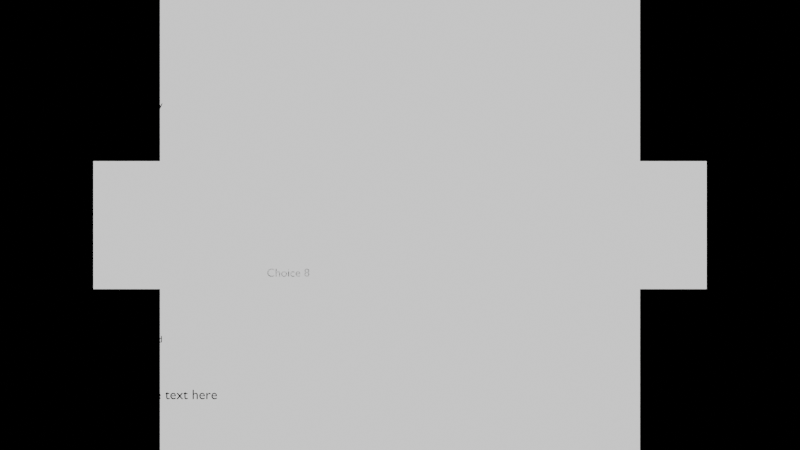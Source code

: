 # Source: test_tutorial_scene.blend  (saved by Blender 5.0.119; exported with 4.5.12 LTS)
import bpy
from mathutils import Matrix  # noqa: F401  (used for matrix-valued properties, if any)

bpy.ops.wm.read_factory_settings(use_empty=True)
scene = bpy.context.scene
scene.name = 'Scene'

# ---- collections
col_vn_backgrounds = bpy.data.collections.new('VN_Backgrounds'); scene.collection.children.link(col_vn_backgrounds)
col_vn_characters = bpy.data.collections.new('VN_Characters'); scene.collection.children.link(col_vn_characters)
col_vn_ui = bpy.data.collections.new('VN_UI'); scene.collection.children.link(col_vn_ui)
col_vn_effects = bpy.data.collections.new('VN_Effects'); scene.collection.children.link(col_vn_effects)
col_vn_3dstage = bpy.data.collections.new('VN_3DStage'); scene.collection.children.link(col_vn_3dstage)

# ---- materials (node trees are filled in below, after node groups)
mat_mabackground = bpy.data.materials.new('MABackground')
mat_masprite = bpy.data.materials.new('MASprite')
mat_maui = bpy.data.materials.new('MAUI')

# ---- material node trees
mat_mabackground.use_nodes = True; mat_mabackground.node_tree.nodes.clear()
_N = mat_mabackground.node_tree.nodes; _L = mat_mabackground.node_tree.links
n0 = _N.new('ShaderNodeOutputMaterial'); n0.name = 'Material Output'; n0.location = (0, 0)
n1 = _N.new('ShaderNodeEmission'); n1.name = 'Emission'; n1.location = (0, 0)
_L.new(n1.outputs[0], n0.inputs[0])
n0.is_active_output = True
mat_masprite.use_nodes = True; mat_masprite.node_tree.nodes.clear()
_N = mat_masprite.node_tree.nodes; _L = mat_masprite.node_tree.links
n0 = _N.new('ShaderNodeOutputMaterial'); n0.name = 'Material Output'; n0.location = (0, 0)
n1 = _N.new('ShaderNodeEmission'); n1.name = 'Emission'; n1.location = (0, 0)
_L.new(n1.outputs[0], n0.inputs[0])
n0.is_active_output = True
mat_maui.use_nodes = True; mat_maui.node_tree.nodes.clear()
_N = mat_maui.node_tree.nodes; _L = mat_maui.node_tree.links
n0 = _N.new('ShaderNodeOutputMaterial'); n0.name = 'Material Output'; n0.location = (0, 0)
n1 = _N.new('ShaderNodeEmission'); n1.name = 'Emission'; n1.location = (0, 0)
_L.new(n1.outputs[0], n0.inputs[0])
n0.is_active_output = True

# ---- cameras
cam_camera = bpy.data.cameras.new('Camera')
cam_camera.type = 'ORTHO'
cam_camera.ortho_scale = 15.0
cam_camera_001 = bpy.data.cameras.new('Camera.001')

# ---- meshes
me_plane = bpy.data.meshes.new('Plane')
me_plane.from_pydata([(-0.5, -0.5, 0.0), (0.5, -0.5, 0.0), (-0.5, 0.5, 0.0), (0.5, 0.5, 0.0)], [], [(0, 1, 3, 2)])
_uv = me_plane.uv_layers.new(name='UVMap')
_uv.uv.foreach_set('vector', [0.0, 0.0, 1.0, 0.0, 1.0, 1.0, 0.0, 1.0])
me_plane.materials.append(mat_mabackground)
me_plane.update()
me_plane_001 = bpy.data.meshes.new('Plane.001')
me_plane_001.from_pydata([(-0.5, -0.5, 0.0), (0.5, -0.5, 0.0), (-0.5, 0.5, 0.0), (0.5, 0.5, 0.0)], [], [(0, 1, 3, 2)])
_uv = me_plane_001.uv_layers.new(name='UVMap')
_uv.uv.foreach_set('vector', [0.0, 0.0, 1.0, 0.0, 1.0, 1.0, 0.0, 1.0])
me_plane_001.materials.append(mat_masprite)
me_plane_001.update()
me_plane_002 = bpy.data.meshes.new('Plane.002')
me_plane_002.from_pydata([(-0.5, -0.5, 0.0), (0.5, -0.5, 0.0), (-0.5, 0.5, 0.0), (0.5, 0.5, 0.0)], [], [(0, 1, 3, 2)])
_uv = me_plane_002.uv_layers.new(name='UVMap')
_uv.uv.foreach_set('vector', [0.0, 0.0, 1.0, 0.0, 1.0, 1.0, 0.0, 1.0])
me_plane_002.materials.append(mat_masprite)
me_plane_002.update()
me_plane_003 = bpy.data.meshes.new('Plane.003')
me_plane_003.from_pydata([(-0.5, -0.5, 0.0), (0.5, -0.5, 0.0), (-0.5, 0.5, 0.0), (0.5, 0.5, 0.0)], [], [(0, 1, 3, 2)])
_uv = me_plane_003.uv_layers.new(name='UVMap')
_uv.uv.foreach_set('vector', [0.0, 0.0, 1.0, 0.0, 1.0, 1.0, 0.0, 1.0])
me_plane_003.materials.append(mat_masprite)
me_plane_003.update()
me_plane_004 = bpy.data.meshes.new('Plane.004')
me_plane_004.from_pydata([(-0.5, -0.5, 0.0), (0.5, -0.5, 0.0), (-0.5, 0.5, 0.0), (0.5, 0.5, 0.0)], [], [(0, 1, 3, 2)])
_uv = me_plane_004.uv_layers.new(name='UVMap')
_uv.uv.foreach_set('vector', [0.0, 0.0, 1.0, 0.0, 1.0, 1.0, 0.0, 1.0])
me_plane_004.materials.append(mat_masprite)
me_plane_004.update()
me_plane_005 = bpy.data.meshes.new('Plane.005')
me_plane_005.from_pydata([(-0.5, -0.5, 0.0), (0.5, -0.5, 0.0), (-0.5, 0.5, 0.0), (0.5, 0.5, 0.0)], [], [(0, 1, 3, 2)])
_uv = me_plane_005.uv_layers.new(name='UVMap')
_uv.uv.foreach_set('vector', [0.0, 0.0, 1.0, 0.0, 1.0, 1.0, 0.0, 1.0])
me_plane_005.materials.append(mat_masprite)
me_plane_005.update()
me_plane_006 = bpy.data.meshes.new('Plane.006')
me_plane_006.from_pydata([(-0.5, -0.5, 0.0), (0.5, -0.5, 0.0), (-0.5, 0.5, 0.0), (0.5, 0.5, 0.0)], [], [(0, 1, 3, 2)])
_uv = me_plane_006.uv_layers.new(name='UVMap')
_uv.uv.foreach_set('vector', [0.0, 0.0, 1.0, 0.0, 1.0, 1.0, 0.0, 1.0])
me_plane_006.materials.append(mat_maui)
me_plane_006.update()
me_plane_007 = bpy.data.meshes.new('Plane.007')
me_plane_007.from_pydata([(-0.5, -0.5, 0.0), (0.5, -0.5, 0.0), (-0.5, 0.5, 0.0), (0.5, 0.5, 0.0)], [], [(0, 1, 3, 2)])
_uv = me_plane_007.uv_layers.new(name='UVMap')
_uv.uv.foreach_set('vector', [0.0, 0.0, 1.0, 0.0, 1.0, 1.0, 0.0, 1.0])
me_plane_007.materials.append(mat_maui)
me_plane_007.update()
me_plane_008 = bpy.data.meshes.new('Plane.008')
me_plane_008.from_pydata([(-0.5, -0.5, 0.0), (0.5, -0.5, 0.0), (-0.5, 0.5, 0.0), (0.5, 0.5, 0.0)], [], [(0, 1, 3, 2)])
_uv = me_plane_008.uv_layers.new(name='UVMap')
_uv.uv.foreach_set('vector', [0.0, 0.0, 1.0, 0.0, 1.0, 1.0, 0.0, 1.0])
me_plane_008.materials.append(mat_maui)
me_plane_008.update()
me_plane_009 = bpy.data.meshes.new('Plane.009')
me_plane_009.from_pydata([(-0.5, -0.5, 0.0), (0.5, -0.5, 0.0), (-0.5, 0.5, 0.0), (0.5, 0.5, 0.0)], [], [(0, 1, 3, 2)])
_uv = me_plane_009.uv_layers.new(name='UVMap')
_uv.uv.foreach_set('vector', [0.0, 0.0, 1.0, 0.0, 1.0, 1.0, 0.0, 1.0])
me_plane_009.materials.append(mat_maui)
me_plane_009.update()
me_plane_010 = bpy.data.meshes.new('Plane.010')
me_plane_010.from_pydata([(-0.5, -0.5, 0.0), (0.5, -0.5, 0.0), (-0.5, 0.5, 0.0), (0.5, 0.5, 0.0)], [], [(0, 1, 3, 2)])
_uv = me_plane_010.uv_layers.new(name='UVMap')
_uv.uv.foreach_set('vector', [0.0, 0.0, 1.0, 0.0, 1.0, 1.0, 0.0, 1.0])
me_plane_010.materials.append(mat_maui)
me_plane_010.update()
me_plane_011 = bpy.data.meshes.new('Plane.011')
me_plane_011.from_pydata([(-0.5, -0.5, 0.0), (0.5, -0.5, 0.0), (-0.5, 0.5, 0.0), (0.5, 0.5, 0.0)], [], [(0, 1, 3, 2)])
_uv = me_plane_011.uv_layers.new(name='UVMap')
_uv.uv.foreach_set('vector', [0.0, 0.0, 1.0, 0.0, 1.0, 1.0, 0.0, 1.0])
me_plane_011.materials.append(mat_maui)
me_plane_011.update()
me_plane_012 = bpy.data.meshes.new('Plane.012')
me_plane_012.from_pydata([(-0.5, -0.5, 0.0), (0.5, -0.5, 0.0), (-0.5, 0.5, 0.0), (0.5, 0.5, 0.0)], [], [(0, 1, 3, 2)])
_uv = me_plane_012.uv_layers.new(name='UVMap')
_uv.uv.foreach_set('vector', [0.0, 0.0, 1.0, 0.0, 1.0, 1.0, 0.0, 1.0])
me_plane_012.materials.append(mat_maui)
me_plane_012.update()
me_plane_013 = bpy.data.meshes.new('Plane.013')
me_plane_013.from_pydata([(-0.5, -0.5, 0.0), (0.5, -0.5, 0.0), (-0.5, 0.5, 0.0), (0.5, 0.5, 0.0)], [], [(0, 1, 3, 2)])
_uv = me_plane_013.uv_layers.new(name='UVMap')
_uv.uv.foreach_set('vector', [0.0, 0.0, 1.0, 0.0, 1.0, 1.0, 0.0, 1.0])
me_plane_013.materials.append(mat_maui)
me_plane_013.update()
me_plane_014 = bpy.data.meshes.new('Plane.014')
me_plane_014.from_pydata([(-0.5, -0.5, 0.0), (0.5, -0.5, 0.0), (-0.5, 0.5, 0.0), (0.5, 0.5, 0.0)], [], [(0, 1, 3, 2)])
_uv = me_plane_014.uv_layers.new(name='UVMap')
_uv.uv.foreach_set('vector', [0.0, 0.0, 1.0, 0.0, 1.0, 1.0, 0.0, 1.0])
me_plane_014.materials.append(mat_maui)
me_plane_014.update()
me_plane_015 = bpy.data.meshes.new('Plane.015')
me_plane_015.from_pydata([(-0.5, -0.5, 0.0), (0.5, -0.5, 0.0), (-0.5, 0.5, 0.0), (0.5, 0.5, 0.0)], [], [(0, 1, 3, 2)])
_uv = me_plane_015.uv_layers.new(name='UVMap')
_uv.uv.foreach_set('vector', [0.0, 0.0, 1.0, 0.0, 1.0, 1.0, 0.0, 1.0])
me_plane_015.materials.append(mat_maui)
me_plane_015.update()
me_plane_016 = bpy.data.meshes.new('Plane.016')
me_plane_016.from_pydata([(-0.5, -0.5, 0.0), (0.5, -0.5, 0.0), (-0.5, 0.5, 0.0), (0.5, 0.5, 0.0)], [], [(0, 1, 3, 2)])
_uv = me_plane_016.uv_layers.new(name='UVMap')
_uv.uv.foreach_set('vector', [0.0, 0.0, 1.0, 0.0, 1.0, 1.0, 0.0, 1.0])
me_plane_016.materials.append(mat_maui)
me_plane_016.update()

# ---- curves / text
txt_text = bpy.data.curves.new('Text', 'FONT')
txt_text.dimensions = '2D'
txt_text.body = 'Speaker'
txt_text.size = 0.3
txt_text_001 = bpy.data.curves.new('Text.001', 'FONT')
txt_text_001.dimensions = '2D'
txt_text_001.body = 'Dialogue text here'
txt_text_001.size = 0.26
txt_text_002 = bpy.data.curves.new('Text.002', 'FONT')
txt_text_002.dimensions = '2D'
txt_text_002.body = 'Choice 0'
txt_text_002.size = 0.22
txt_text_003 = bpy.data.curves.new('Text.003', 'FONT')
txt_text_003.dimensions = '2D'
txt_text_003.body = 'Choice 1'
txt_text_003.size = 0.22
txt_text_004 = bpy.data.curves.new('Text.004', 'FONT')
txt_text_004.dimensions = '2D'
txt_text_004.body = 'Choice 2'
txt_text_004.size = 0.22
txt_text_005 = bpy.data.curves.new('Text.005', 'FONT')
txt_text_005.dimensions = '2D'
txt_text_005.body = 'Choice 3'
txt_text_005.size = 0.22
txt_text_006 = bpy.data.curves.new('Text.006', 'FONT')
txt_text_006.dimensions = '2D'
txt_text_006.body = 'Choice 4'
txt_text_006.size = 0.22
txt_text_007 = bpy.data.curves.new('Text.007', 'FONT')
txt_text_007.dimensions = '2D'
txt_text_007.body = 'Choice 5'
txt_text_007.size = 0.22
txt_text_008 = bpy.data.curves.new('Text.008', 'FONT')
txt_text_008.dimensions = '2D'
txt_text_008.body = 'Choice 6'
txt_text_008.size = 0.22
txt_text_009 = bpy.data.curves.new('Text.009', 'FONT')
txt_text_009.dimensions = '2D'
txt_text_009.body = 'Choice 7'
txt_text_009.size = 0.22
txt_text_010 = bpy.data.curves.new('Text.010', 'FONT')
txt_text_010.dimensions = '2D'
txt_text_010.body = 'Choice 8'
txt_text_010.size = 0.22
txt_text_011 = bpy.data.curves.new('Text.011', 'FONT')
txt_text_011.dimensions = '2D'
txt_text_011.body = 'History'
txt_text_011.size = 0.18
txt_text_012 = bpy.data.curves.new('Text.012', 'FONT')
txt_text_012.dimensions = '2D'
txt_text_012.body = 'Rewind'
txt_text_012.size = 0.18

# ---- objects
ob_camera_ui = bpy.data.objects.new('Camera_UI', cam_camera)
ob_camera_3d = bpy.data.objects.new('Camera_3D', cam_camera_001)
ob_vncontroller = bpy.data.objects.new('VNController', None)
ob_bg_plane = bpy.data.objects.new('BG_Plane', me_plane)
ob_sprite_far_left = bpy.data.objects.new('Sprite_far_left', me_plane_001)
ob_sprite_left = bpy.data.objects.new('Sprite_left', me_plane_002)
ob_sprite_center = bpy.data.objects.new('Sprite_center', me_plane_003)
ob_sprite_right = bpy.data.objects.new('Sprite_right', me_plane_004)
ob_sprite_far_right = bpy.data.objects.new('Sprite_far_right', me_plane_005)
ob_dialogue_box = bpy.data.objects.new('Dialogue_Box', me_plane_006)
ob_speaker_text = bpy.data.objects.new('Speaker_Text', txt_text)
ob_dialogue_text = bpy.data.objects.new('Dialogue_Text', txt_text_001)
ob_choice_0 = bpy.data.objects.new('choice_0', me_plane_007)
ob_choice_0_text = bpy.data.objects.new('choice_0_text', txt_text_002)
ob_choice_1 = bpy.data.objects.new('choice_1', me_plane_008)
ob_choice_1_text = bpy.data.objects.new('choice_1_text', txt_text_003)
ob_choice_2 = bpy.data.objects.new('choice_2', me_plane_009)
ob_choice_2_text = bpy.data.objects.new('choice_2_text', txt_text_004)
ob_choice_3 = bpy.data.objects.new('choice_3', me_plane_010)
ob_choice_3_text = bpy.data.objects.new('choice_3_text', txt_text_005)
ob_choice_4 = bpy.data.objects.new('choice_4', me_plane_011)
ob_choice_4_text = bpy.data.objects.new('choice_4_text', txt_text_006)
ob_choice_5 = bpy.data.objects.new('choice_5', me_plane_012)
ob_choice_5_text = bpy.data.objects.new('choice_5_text', txt_text_007)
ob_choice_6 = bpy.data.objects.new('choice_6', me_plane_013)
ob_choice_6_text = bpy.data.objects.new('choice_6_text', txt_text_008)
ob_choice_7 = bpy.data.objects.new('choice_7', me_plane_014)
ob_choice_7_text = bpy.data.objects.new('choice_7_text', txt_text_009)
ob_choice_8 = bpy.data.objects.new('choice_8', me_plane_015)
ob_choice_8_text = bpy.data.objects.new('choice_8_text', txt_text_010)
ob_history_box = bpy.data.objects.new('History_Box', me_plane_016)
ob_history_text = bpy.data.objects.new('History_Text', txt_text_011)
ob_rewind_text = bpy.data.objects.new('Rewind_Text', txt_text_012)

# ---- transforms, parenting, visibility, modifiers, constraints
ob_camera_ui.location = (0.0, -10.0, 0.0)
ob_camera_ui.rotation_euler = (1.571, 0.0, 0.0)
ob_camera_3d.location = (0.0, -6.0, 2.5)
ob_camera_3d.rotation_euler = (1.152, 0.0, 0.0)
ob_vncontroller.location = (0.0, 0.0, 0.0)
ob_bg_plane.location = (0.0, 0.0, 0.0)
ob_bg_plane.rotation_euler = (1.571, 0.0, 0.0)
ob_bg_plane.scale = (9.0, 9.0, 1.0)
ob_bg_plane.color = (0.95, 0.95, 0.95, 1.0)
ob_sprite_far_left.location = (-5.0, -0.15, 0.0)
ob_sprite_far_left.rotation_euler = (1.571, 0.0, 0.0)
ob_sprite_far_left.scale = (1.5, 2.4, 1.0)
ob_sprite_far_left.color = (0.62, 0.78, 0.55, 1.0)
ob_sprite_left.location = (-3.0, -0.15, 0.0)
ob_sprite_left.rotation_euler = (1.571, 0.0, 0.0)
ob_sprite_left.scale = (1.5, 2.4, 1.0)
ob_sprite_left.color = (0.62, 0.78, 0.55, 1.0)
ob_sprite_center.location = (0.0, -0.15, 0.0)
ob_sprite_center.rotation_euler = (1.571, 0.0, 0.0)
ob_sprite_center.scale = (1.5, 2.4, 1.0)
ob_sprite_center.color = (0.62, 0.78, 0.55, 1.0)
ob_sprite_right.location = (3.0, -0.15, 0.0)
ob_sprite_right.rotation_euler = (1.571, 0.0, 0.0)
ob_sprite_right.scale = (1.5, 2.4, 1.0)
ob_sprite_right.color = (0.62, 0.78, 0.55, 1.0)
ob_sprite_far_right.location = (5.0, -0.15, 0.0)
ob_sprite_far_right.rotation_euler = (1.571, 0.0, 0.0)
ob_sprite_far_right.scale = (1.5, 2.4, 1.0)
ob_sprite_far_right.color = (0.62, 0.78, 0.55, 1.0)
ob_dialogue_box.location = (0.0, -0.4, -3.496)
ob_dialogue_box.rotation_euler = (1.571, 0.0, 0.0)
ob_dialogue_box.scale = (7.5, 0.7227, 1.0)
ob_dialogue_box.color = (1.0, 1.0, 1.0, 0.8)
ob_speaker_text.location = (-5.625, -0.55, -2.873)
ob_speaker_text.rotation_euler = (1.571, 0.0, 0.0)
ob_dialogue_text.location = (-5.406, -0.55, -3.264)
ob_dialogue_text.rotation_euler = (1.571, 0.0, 0.0)
ob_choice_0.location = (0.0, -0.5, 1.055)
ob_choice_0.rotation_euler = (1.571, 0.0, 0.0)
ob_choice_0.scale = (6.172, 1.444, 1.0)
ob_choice_0.color = (1.0, 1.0, 1.0, 0.8)
ob_choice_0_text.location = (-2.5, -0.5, 1.055)
ob_choice_0_text.rotation_euler = (1.571, 0.0, 0.0)
ob_choice_1.location = (0.0, -0.5, 0.8019)
ob_choice_1.rotation_euler = (1.571, 0.0, 0.0)
ob_choice_1.scale = (6.172, 1.444, 1.0)
ob_choice_1.color = (1.0, 1.0, 1.0, 0.8)
ob_choice_1_text.location = (-2.5, -0.5, 0.8019)
ob_choice_1_text.rotation_euler = (1.571, 0.0, 0.0)
ob_choice_2.location = (0.0, -0.5, 0.5492)
ob_choice_2.rotation_euler = (1.571, 0.0, 0.0)
ob_choice_2.scale = (6.172, 1.444, 1.0)
ob_choice_2.color = (1.0, 1.0, 1.0, 0.8)
ob_choice_2_text.location = (-2.5, -0.5, 0.5492)
ob_choice_2_text.rotation_euler = (1.571, 0.0, 0.0)
ob_choice_3.location = (0.0, -0.5, 0.2964)
ob_choice_3.rotation_euler = (1.571, 0.0, 0.0)
ob_choice_3.scale = (6.172, 1.444, 1.0)
ob_choice_3.color = (1.0, 1.0, 1.0, 0.8)
ob_choice_3_text.location = (-2.5, -0.5, 0.2964)
ob_choice_3_text.rotation_euler = (1.571, 0.0, 0.0)
ob_choice_4.location = (0.0, -0.5, 0.04366)
ob_choice_4.rotation_euler = (1.571, 0.0, 0.0)
ob_choice_4.scale = (6.172, 1.444, 1.0)
ob_choice_4.color = (1.0, 1.0, 1.0, 0.8)
ob_choice_4_text.location = (-2.5, -0.5, 0.04366)
ob_choice_4_text.rotation_euler = (1.571, 0.0, 0.0)
ob_choice_5.location = (0.0, -0.5, -0.2091)
ob_choice_5.rotation_euler = (1.571, 0.0, 0.0)
ob_choice_5.scale = (6.172, 1.444, 1.0)
ob_choice_5.color = (1.0, 1.0, 1.0, 0.8)
ob_choice_5_text.location = (-2.5, -0.5, -0.2091)
ob_choice_5_text.rotation_euler = (1.571, 0.0, 0.0)
ob_choice_6.location = (0.0, -0.5, -0.4619)
ob_choice_6.rotation_euler = (1.571, 0.0, 0.0)
ob_choice_6.scale = (6.172, 1.444, 1.0)
ob_choice_6.color = (1.0, 1.0, 1.0, 0.8)
ob_choice_6_text.location = (-2.5, -0.5, -0.4619)
ob_choice_6_text.rotation_euler = (1.571, 0.0, 0.0)
ob_choice_7.location = (0.0, -0.5, -0.7146)
ob_choice_7.rotation_euler = (1.571, 0.0, 0.0)
ob_choice_7.scale = (6.172, 1.444, 1.0)
ob_choice_7.color = (1.0, 1.0, 1.0, 0.8)
ob_choice_7_text.location = (-2.5, -0.5, -0.7146)
ob_choice_7_text.rotation_euler = (1.571, 0.0, 0.0)
ob_choice_8.location = (0.0, -0.5, -0.9674)
ob_choice_8.rotation_euler = (1.571, 0.0, 0.0)
ob_choice_8.scale = (6.172, 1.444, 1.0)
ob_choice_8.color = (1.0, 1.0, 1.0, 0.8)
ob_choice_8_text.location = (-2.5, -0.5, -0.9674)
ob_choice_8_text.rotation_euler = (1.571, 0.0, 0.0)
ob_history_box.location = (0.0, -0.45, 0.9)
ob_history_box.rotation_euler = (1.571, 0.0, 0.0)
ob_history_box.scale = (6.6, 3.0, 1.0)
ob_history_box.color = (0.02, 0.03, 0.08, 1.0)
ob_history_text.location = (-5.0, -0.5, 2.2)
ob_history_text.rotation_euler = (1.571, 0.0, 0.0)
ob_rewind_text.location = (-5.0, -0.5, -2.2)
ob_rewind_text.rotation_euler = (1.571, 0.0, 0.0)

# ---- collection membership
scene.collection.objects.link(ob_camera_ui)
scene.collection.objects.link(ob_camera_3d)
scene.collection.objects.link(ob_vncontroller)
col_vn_backgrounds.objects.link(ob_bg_plane)
col_vn_characters.objects.link(ob_sprite_far_left)
col_vn_characters.objects.link(ob_sprite_left)
col_vn_characters.objects.link(ob_sprite_center)
col_vn_characters.objects.link(ob_sprite_right)
col_vn_characters.objects.link(ob_sprite_far_right)
col_vn_ui.objects.link(ob_dialogue_box)
col_vn_ui.objects.link(ob_speaker_text)
col_vn_ui.objects.link(ob_dialogue_text)
col_vn_ui.objects.link(ob_choice_0)
col_vn_ui.objects.link(ob_choice_0_text)
col_vn_ui.objects.link(ob_choice_1)
col_vn_ui.objects.link(ob_choice_1_text)
col_vn_ui.objects.link(ob_choice_2)
col_vn_ui.objects.link(ob_choice_2_text)
col_vn_ui.objects.link(ob_choice_3)
col_vn_ui.objects.link(ob_choice_3_text)
col_vn_ui.objects.link(ob_choice_4)
col_vn_ui.objects.link(ob_choice_4_text)
col_vn_ui.objects.link(ob_choice_5)
col_vn_ui.objects.link(ob_choice_5_text)
col_vn_ui.objects.link(ob_choice_6)
col_vn_ui.objects.link(ob_choice_6_text)
col_vn_ui.objects.link(ob_choice_7)
col_vn_ui.objects.link(ob_choice_7_text)
col_vn_ui.objects.link(ob_choice_8)
col_vn_ui.objects.link(ob_choice_8_text)
col_vn_ui.objects.link(ob_history_box)
col_vn_ui.objects.link(ob_history_text)
col_vn_ui.objects.link(ob_rewind_text)

# ---- scene / render settings (as saved in the file)
scene.camera = ob_camera_ui
scene.frame_start = 1; scene.frame_end = 250; scene.frame_set(1)
scene.render.engine = 'BLENDER_EEVEE_NEXT'
scene.render.bake_bias = 0.0
scene.render.bake_samples = 0
scene.cycles.sampling_pattern = 'TABULATED_SOBOL'
scene.eevee.use_volume_custom_range = False
bpy.context.view_layer.update()
